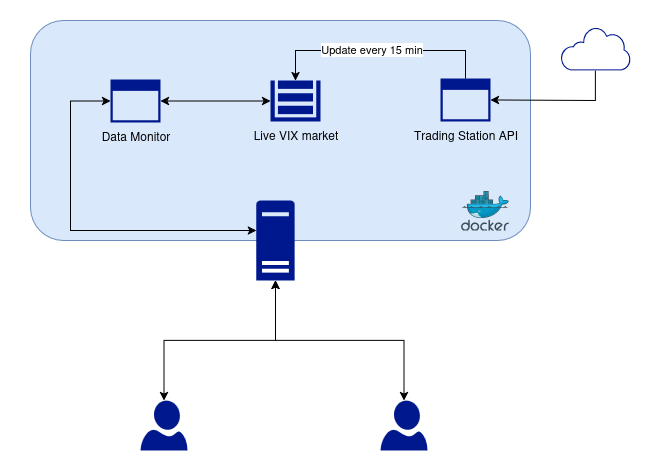

The diagram above was exported from draw.io. Its source (the exported page's mxGraphModel, read from the mxfile embedded in the PNG):
<mxGraphModel dx="978" dy="672" grid="1" gridSize="10" guides="1" tooltips="1" connect="1" arrows="1" fold="1" page="1" pageScale="1" pageWidth="850" pageHeight="1100" math="0" shadow="0">
  <root>
    <mxCell id="0" />
    <mxCell id="1" parent="0" />
    <mxCell id="PFuzHE74-jZtOORkV6ja-25" value="" style="rounded=1;whiteSpace=wrap;html=1;fillColor=#dae8fc;strokeColor=#6c8ebf;" vertex="1" parent="1">
      <mxGeometry x="90" y="50" width="500" height="220" as="geometry" />
    </mxCell>
    <mxCell id="PFuzHE74-jZtOORkV6ja-1" value="" style="image;sketch=0;aspect=fixed;html=1;points=[];align=center;fontSize=12;image=img/lib/mscae/Docker.svg;" vertex="1" parent="1">
      <mxGeometry x="520" y="220" width="48.78" height="40" as="geometry" />
    </mxCell>
    <mxCell id="PFuzHE74-jZtOORkV6ja-2" value="" style="sketch=0;aspect=fixed;pointerEvents=1;shadow=0;dashed=0;html=1;strokeColor=none;labelPosition=center;verticalLabelPosition=bottom;verticalAlign=top;align=center;fillColor=#00188D;shape=mxgraph.azure.user" vertex="1" parent="1">
      <mxGeometry x="200" y="430" width="47" height="50" as="geometry" />
    </mxCell>
    <mxCell id="PFuzHE74-jZtOORkV6ja-16" style="edgeStyle=orthogonalEdgeStyle;rounded=0;orthogonalLoop=1;jettySize=auto;html=1;startArrow=classic;startFill=1;entryX=0;entryY=0.5;entryDx=0;entryDy=0;entryPerimeter=0;" edge="1" parent="1" source="PFuzHE74-jZtOORkV6ja-3" target="PFuzHE74-jZtOORkV6ja-7">
      <mxGeometry relative="1" as="geometry">
        <Array as="points">
          <mxPoint x="130" y="260" />
          <mxPoint x="130" y="131" />
        </Array>
      </mxGeometry>
    </mxCell>
    <mxCell id="PFuzHE74-jZtOORkV6ja-3" value="" style="sketch=0;aspect=fixed;pointerEvents=1;shadow=0;dashed=0;html=1;strokeColor=none;labelPosition=center;verticalLabelPosition=bottom;verticalAlign=top;align=center;fillColor=#00188D;shape=mxgraph.mscae.enterprise.server_generic" vertex="1" parent="1">
      <mxGeometry x="315.8" y="230" width="38.4" height="80" as="geometry" />
    </mxCell>
    <mxCell id="PFuzHE74-jZtOORkV6ja-4" value="Live VIX market" style="sketch=0;aspect=fixed;pointerEvents=1;shadow=0;dashed=0;html=1;strokeColor=none;labelPosition=center;verticalLabelPosition=bottom;verticalAlign=top;align=center;fillColor=#00188D;shape=mxgraph.mscae.enterprise.storage" vertex="1" parent="1">
      <mxGeometry x="330" y="110" width="50" height="41" as="geometry" />
    </mxCell>
    <mxCell id="PFuzHE74-jZtOORkV6ja-7" value="&lt;div&gt;Data Monitor&lt;/div&gt;" style="sketch=0;aspect=fixed;pointerEvents=1;shadow=0;dashed=0;html=1;strokeColor=none;labelPosition=center;verticalLabelPosition=bottom;verticalAlign=top;align=center;fillColor=#00188D;shape=mxgraph.mscae.enterprise.application_blank" vertex="1" parent="1">
      <mxGeometry x="170" y="109" width="50" height="43" as="geometry" />
    </mxCell>
    <mxCell id="PFuzHE74-jZtOORkV6ja-8" value="Trading Station API" style="sketch=0;aspect=fixed;pointerEvents=1;shadow=0;dashed=0;html=1;strokeColor=none;labelPosition=center;verticalLabelPosition=bottom;verticalAlign=top;align=center;fillColor=#00188D;shape=mxgraph.mscae.enterprise.application_blank" vertex="1" parent="1">
      <mxGeometry x="500" y="108" width="50" height="43" as="geometry" />
    </mxCell>
    <mxCell id="PFuzHE74-jZtOORkV6ja-9" value="" style="sketch=0;aspect=fixed;pointerEvents=1;shadow=0;dashed=0;html=1;strokeColor=none;labelPosition=center;verticalLabelPosition=bottom;verticalAlign=top;align=center;fillColor=#00188D;shape=mxgraph.azure.user" vertex="1" parent="1">
      <mxGeometry x="440" y="430" width="47" height="50" as="geometry" />
    </mxCell>
    <mxCell id="PFuzHE74-jZtOORkV6ja-12" value="" style="sketch=0;aspect=fixed;pointerEvents=1;shadow=0;dashed=0;html=1;strokeColor=none;labelPosition=center;verticalLabelPosition=bottom;verticalAlign=top;align=center;fillColor=#00188D;shape=mxgraph.mscae.enterprise.internet_hollow" vertex="1" parent="1">
      <mxGeometry x="620" y="56.599999999999994" width="70" height="43.4" as="geometry" />
    </mxCell>
    <mxCell id="PFuzHE74-jZtOORkV6ja-13" style="edgeStyle=orthogonalEdgeStyle;rounded=0;orthogonalLoop=1;jettySize=auto;html=1;exitX=0.5;exitY=0;exitDx=0;exitDy=0;exitPerimeter=0;entryX=0.5;entryY=1;entryDx=0;entryDy=0;entryPerimeter=0;startArrow=classic;startFill=1;" edge="1" parent="1" source="PFuzHE74-jZtOORkV6ja-2" target="PFuzHE74-jZtOORkV6ja-3">
      <mxGeometry relative="1" as="geometry" />
    </mxCell>
    <mxCell id="PFuzHE74-jZtOORkV6ja-14" style="edgeStyle=orthogonalEdgeStyle;rounded=0;orthogonalLoop=1;jettySize=auto;html=1;exitX=0.5;exitY=0;exitDx=0;exitDy=0;exitPerimeter=0;entryX=0.5;entryY=1;entryDx=0;entryDy=0;entryPerimeter=0;startArrow=classic;startFill=1;" edge="1" parent="1" source="PFuzHE74-jZtOORkV6ja-9" target="PFuzHE74-jZtOORkV6ja-3">
      <mxGeometry relative="1" as="geometry" />
    </mxCell>
    <mxCell id="PFuzHE74-jZtOORkV6ja-17" style="edgeStyle=orthogonalEdgeStyle;rounded=0;orthogonalLoop=1;jettySize=auto;html=1;exitX=0.5;exitY=0;exitDx=0;exitDy=0;exitPerimeter=0;entryX=0.5;entryY=0;entryDx=0;entryDy=0;entryPerimeter=0;" edge="1" parent="1" source="PFuzHE74-jZtOORkV6ja-8" target="PFuzHE74-jZtOORkV6ja-4">
      <mxGeometry relative="1" as="geometry">
        <Array as="points">
          <mxPoint x="525" y="80" />
          <mxPoint x="355" y="80" />
        </Array>
      </mxGeometry>
    </mxCell>
    <mxCell id="PFuzHE74-jZtOORkV6ja-22" value="Update every 15 min" style="edgeLabel;html=1;align=center;verticalAlign=middle;resizable=0;points=[];" vertex="1" connectable="0" parent="PFuzHE74-jZtOORkV6ja-17">
      <mxGeometry x="0.0344" relative="1" as="geometry">
        <mxPoint x="-5" y="-2" as="offset" />
      </mxGeometry>
    </mxCell>
    <mxCell id="PFuzHE74-jZtOORkV6ja-18" style="edgeStyle=orthogonalEdgeStyle;rounded=0;orthogonalLoop=1;jettySize=auto;html=1;exitX=1;exitY=0.5;exitDx=0;exitDy=0;exitPerimeter=0;startArrow=classic;startFill=1;endArrow=none;endFill=0;" edge="1" parent="1" source="PFuzHE74-jZtOORkV6ja-8" target="PFuzHE74-jZtOORkV6ja-12">
      <mxGeometry relative="1" as="geometry">
        <Array as="points">
          <mxPoint x="560" y="130" />
          <mxPoint x="655" y="130" />
        </Array>
      </mxGeometry>
    </mxCell>
    <mxCell id="PFuzHE74-jZtOORkV6ja-20" style="edgeStyle=orthogonalEdgeStyle;rounded=0;orthogonalLoop=1;jettySize=auto;html=1;exitX=1;exitY=0.5;exitDx=0;exitDy=0;exitPerimeter=0;entryX=0;entryY=0.5;entryDx=0;entryDy=0;entryPerimeter=0;startArrow=classic;startFill=1;" edge="1" parent="1" source="PFuzHE74-jZtOORkV6ja-7" target="PFuzHE74-jZtOORkV6ja-4">
      <mxGeometry relative="1" as="geometry">
        <Array as="points">
          <mxPoint x="275" y="130" />
          <mxPoint x="275" y="131" />
        </Array>
      </mxGeometry>
    </mxCell>
    <mxCell id="PFuzHE74-jZtOORkV6ja-24" value="&amp;nbsp;" style="text;whiteSpace=wrap;html=1;" vertex="1" parent="1">
      <mxGeometry x="80" y="220" width="40" height="40" as="geometry" />
    </mxCell>
  </root>
</mxGraphModel>